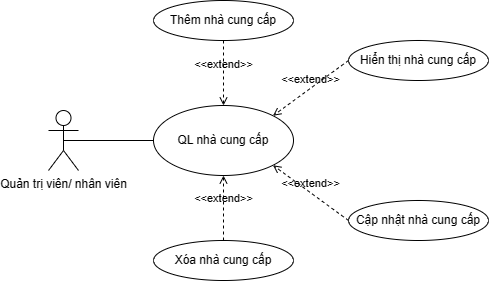

The diagram above was exported from draw.io. Its source (the exported page's mxGraphModel, read from the mxfile embedded in the PNG):
<mxGraphModel dx="872" dy="465" grid="1" gridSize="10" guides="1" tooltips="1" connect="1" arrows="1" fold="1" page="1" pageScale="1" pageWidth="850" pageHeight="1100" math="0" shadow="0">
  <root>
    <mxCell id="0" />
    <mxCell id="1" parent="0" />
    <mxCell id="NWsvDKQWG8JfHpQ_E8WV-1" value="Quản trị viên/ nhân viên" style="shape=umlActor;verticalLabelPosition=bottom;verticalAlign=top;html=1;" vertex="1" parent="1">
      <mxGeometry x="180" y="190" width="30" height="60" as="geometry" />
    </mxCell>
    <mxCell id="NWsvDKQWG8JfHpQ_E8WV-2" value="QL nhà cung cấp" style="ellipse;whiteSpace=wrap;html=1;" vertex="1" parent="1">
      <mxGeometry x="285" y="185" width="140" height="70" as="geometry" />
    </mxCell>
    <mxCell id="NWsvDKQWG8JfHpQ_E8WV-3" value="Thêm nhà cung cấp" style="ellipse;whiteSpace=wrap;html=1;" vertex="1" parent="1">
      <mxGeometry x="285" y="80" width="140" height="40" as="geometry" />
    </mxCell>
    <mxCell id="NWsvDKQWG8JfHpQ_E8WV-4" value="Xóa nhà cung cấp" style="ellipse;whiteSpace=wrap;html=1;" vertex="1" parent="1">
      <mxGeometry x="285" y="320" width="140" height="40" as="geometry" />
    </mxCell>
    <mxCell id="NWsvDKQWG8JfHpQ_E8WV-5" value="Cập nhật nhà cung cấp" style="ellipse;whiteSpace=wrap;html=1;" vertex="1" parent="1">
      <mxGeometry x="480" y="280" width="140" height="40" as="geometry" />
    </mxCell>
    <mxCell id="NWsvDKQWG8JfHpQ_E8WV-6" value="&amp;lt;&amp;lt;extend&amp;gt;&amp;gt;" style="html=1;verticalAlign=bottom;labelBackgroundColor=none;endArrow=open;endFill=0;dashed=1;rounded=0;entryX=0.5;entryY=0;entryDx=0;entryDy=0;exitX=0.5;exitY=1;exitDx=0;exitDy=0;" edge="1" parent="1" source="NWsvDKQWG8JfHpQ_E8WV-3" target="NWsvDKQWG8JfHpQ_E8WV-2">
      <mxGeometry width="160" relative="1" as="geometry">
        <mxPoint x="530" y="180" as="sourcePoint" />
        <mxPoint x="500" y="260" as="targetPoint" />
      </mxGeometry>
    </mxCell>
    <mxCell id="NWsvDKQWG8JfHpQ_E8WV-7" value="&amp;lt;&amp;lt;extend&amp;gt;&amp;gt;" style="html=1;verticalAlign=bottom;labelBackgroundColor=none;endArrow=open;endFill=0;dashed=1;rounded=0;entryX=1;entryY=1;entryDx=0;entryDy=0;exitX=0;exitY=0.5;exitDx=0;exitDy=0;" edge="1" parent="1" source="NWsvDKQWG8JfHpQ_E8WV-5" target="NWsvDKQWG8JfHpQ_E8WV-2">
      <mxGeometry width="160" relative="1" as="geometry">
        <mxPoint x="500" y="170" as="sourcePoint" />
        <mxPoint x="490" y="130" as="targetPoint" />
      </mxGeometry>
    </mxCell>
    <mxCell id="NWsvDKQWG8JfHpQ_E8WV-8" value="&amp;lt;&amp;lt;extend&amp;gt;&amp;gt;" style="html=1;verticalAlign=bottom;labelBackgroundColor=none;endArrow=open;endFill=0;dashed=1;rounded=0;entryX=0.5;entryY=1;entryDx=0;entryDy=0;exitX=0.5;exitY=0;exitDx=0;exitDy=0;" edge="1" parent="1" source="NWsvDKQWG8JfHpQ_E8WV-4" target="NWsvDKQWG8JfHpQ_E8WV-2">
      <mxGeometry width="160" relative="1" as="geometry">
        <mxPoint x="470" y="400" as="sourcePoint" />
        <mxPoint x="500" y="140" as="targetPoint" />
      </mxGeometry>
    </mxCell>
    <mxCell id="NWsvDKQWG8JfHpQ_E8WV-9" value="" style="endArrow=none;html=1;rounded=0;exitX=0.5;exitY=0.5;exitDx=0;exitDy=0;exitPerimeter=0;entryX=0;entryY=0.5;entryDx=0;entryDy=0;" edge="1" parent="1" source="NWsvDKQWG8JfHpQ_E8WV-1" target="NWsvDKQWG8JfHpQ_E8WV-2">
      <mxGeometry width="50" height="50" relative="1" as="geometry">
        <mxPoint x="400" y="270" as="sourcePoint" />
        <mxPoint x="280" y="220" as="targetPoint" />
      </mxGeometry>
    </mxCell>
    <mxCell id="NWsvDKQWG8JfHpQ_E8WV-10" value="Hiển thị nhà cung cấp" style="ellipse;whiteSpace=wrap;html=1;" vertex="1" parent="1">
      <mxGeometry x="480" y="120" width="140" height="40" as="geometry" />
    </mxCell>
    <mxCell id="NWsvDKQWG8JfHpQ_E8WV-11" value="&amp;lt;&amp;lt;extend&amp;gt;&amp;gt;" style="html=1;verticalAlign=bottom;labelBackgroundColor=none;endArrow=open;endFill=0;dashed=1;rounded=0;entryX=1;entryY=0;entryDx=0;entryDy=0;exitX=0;exitY=0.5;exitDx=0;exitDy=0;" edge="1" parent="1" source="NWsvDKQWG8JfHpQ_E8WV-10" target="NWsvDKQWG8JfHpQ_E8WV-2">
      <mxGeometry width="160" relative="1" as="geometry">
        <mxPoint x="555.5" y="234.75" as="sourcePoint" />
        <mxPoint x="429.5" y="249.75" as="targetPoint" />
      </mxGeometry>
    </mxCell>
  </root>
</mxGraphModel>